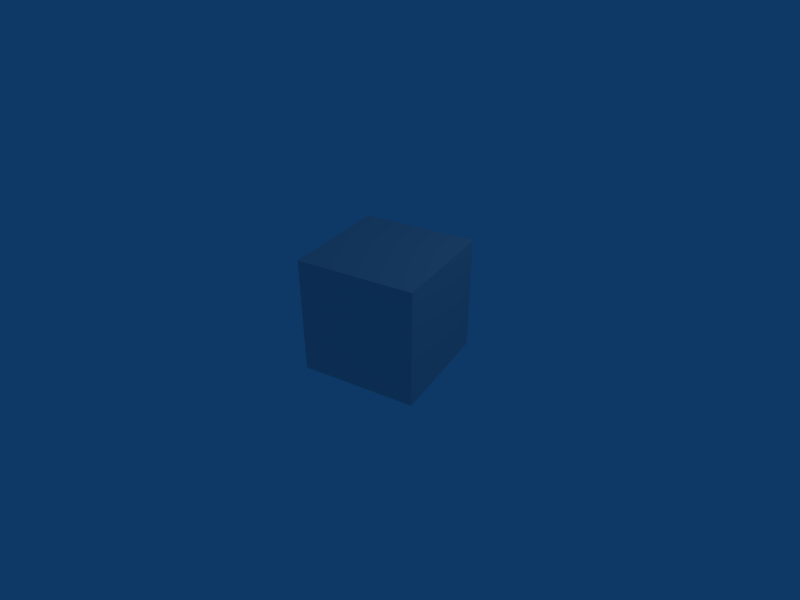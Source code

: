 # Source: morse_default.blend  (saved by Blender 2.49.2; exported with 4.5.12 LTS)
import bpy
from mathutils import Matrix  # noqa: F401  (used for matrix-valued properties, if any)

bpy.ops.wm.read_factory_settings(use_empty=True)
scene = bpy.context.scene
scene.name = 'Scene'

# ---- collections
col_collection_1 = bpy.data.collections.new('Collection 1'); scene.collection.children.link(col_collection_1)

# ---- materials (node trees are filled in below, after node groups)
mat_material = bpy.data.materials.new('Material')
mat_material.alpha_threshold = 0.0
mat_material.roughness = 0.5
mat_material.line_color = (0.0, 0.0, 0.0, 1.0)

# ---- material node trees

# ---- world
world_world = bpy.data.worlds.new('World'); scene.world = world_world
world_world.color = (0.05656, 0.2208, 0.4)
world_world.use_sun_shadow = False
world_world.sun_shadow_jitter_overblur = 0.0
world_world.cycles.sampling_method = 'MANUAL'
world_world.cycles.sample_map_resolution = 256

# ---- cameras
cam_camera = bpy.data.cameras.new('Camera')
cam_camera.clip_end = 100.0
cam_camera.lens = 30.0
cam_camera.ortho_scale = 7.314
cam_camera.show_safe_areas = True
cam_camera.dof.focus_distance = 0.0
cam_camera.dof.aperture_fstop = 128.0

# ---- lights
light_spot = bpy.data.lights.new('Spot', 'POINT')
light_spot.transmission_factor = 0.0
light_spot.cutoff_distance = 30.0
light_spot.energy = 100.0
light_spot.shadow_buffer_clip_start = 1.001
light_spot.shadow_soft_size = 1.0
light_spot.shadow_maximum_resolution = 0.006
light_spot.use_absolute_resolution = True
light_spot.cycles.use_multiple_importance_sampling = False

# ---- meshes
me_cube = bpy.data.meshes.new('Cube')
me_cube.from_pydata([(1.0, 1.0, -1.0), (1.0, -1.0, -1.0), (-1.0, -1.0, -1.0), (-1.0, 1.0, -1.0), (1.0, 1.0, 1.0), (1.0, -1.0, 1.0), (-1.0, -1.0, 1.0), (-1.0, 1.0, 1.0)], [], [(0, 1, 2, 3), (4, 7, 6, 5), (0, 4, 5, 1), (1, 5, 6, 2), (2, 6, 7, 3), (4, 0, 3, 7)])
me_cube.materials.append(mat_material)
me_cube.use_remesh_preserve_volume = False
me_cube.use_remesh_preserve_attributes = False
me_cube.use_mirror_vertex_groups = False
me_cube.update()

# ---- objects
ob_cube = bpy.data.objects.new('Cube', me_cube)
ob_lamp = bpy.data.objects.new('Lamp', light_spot)
ob_camerafp = bpy.data.objects.new('CameraFP', cam_camera)
ob_scene_script_holder = bpy.data.objects.new('Scene_Script_Holder', None)

# ---- transforms, parenting, visibility, modifiers, constraints
ob_cube.location = (0.0, 0.0, 0.0)
ob_cube.lock_rotations_4d = False
ob_cube.empty_display_type = 'ARROWS'
ob_cube.color = (0.0, 0.0, 0.0, 1.0)
ob_cube.lineart.crease_threshold = 0.0
ob_lamp.location = (4.076, 1.005, 5.904)
ob_lamp.rotation_euler = (0.6503, 0.05522, 1.866)
ob_lamp.lock_rotations_4d = False
ob_lamp.empty_display_type = 'ARROWS'
ob_lamp.color = (0.0, 0.0, 0.0, 0.0)
ob_lamp.lineart.crease_threshold = 0.0
ob_camerafp.location = (4.898, -8.038, 5.603)
ob_camerafp.rotation_euler = (1.041, -9.521e-06, -5.756)
ob_camerafp.lock_rotations_4d = False
ob_camerafp.empty_display_type = 'ARROWS'
ob_camerafp.color = (0.0, 0.0, 0.0, 0.0)
ob_camerafp.display_type = 'WIRE'
ob_camerafp.show_axis = True
ob_camerafp.lineart.crease_threshold = 0.0
ob_scene_script_holder.location = (0.0, 0.0, 10.0)
ob_scene_script_holder.lock_rotations_4d = False
ob_scene_script_holder.empty_display_type = 'ARROWS'
ob_scene_script_holder.empty_image_offset = (0.0, 0.0)
ob_scene_script_holder.lineart.crease_threshold = 0.0

# ---- collection membership
col_collection_1.objects.link(ob_cube)
col_collection_1.objects.link(ob_lamp)
col_collection_1.objects.link(ob_camerafp)
col_collection_1.objects.link(ob_scene_script_holder)

# ---- scene / render settings (as saved in the file)
scene.camera = ob_camerafp
scene.frame_start = 1; scene.frame_end = 250; scene.frame_set(1)
scene.render.engine = 'BLENDER_EEVEE_NEXT'
scene.render.image_settings.file_format = 'JPEG'
scene.render.image_settings.color_mode = 'RGB'
scene.render.image_settings.compression = 90
scene.render.resolution_x = 800
scene.render.resolution_y = 600
scene.render.pixel_aspect_x = 100.0
scene.render.pixel_aspect_y = 100.0
scene.render.fps = 25
scene.render.dither_intensity = 0.0
scene.render.use_compositing = False
scene.render.use_sequencer = False
scene.render.bake_margin = 2
scene.render.bake_bias = 0.0
scene.render.use_stamp_time = False
scene.render.use_stamp_date = False
scene.render.use_stamp_frame = False
scene.render.use_stamp_camera = False
scene.render.use_stamp_scene = False
scene.render.use_stamp_filename = False
scene.render.use_stamp_render_time = False
scene.render.stamp_font_size = 0
scene.cycles.use_denoising = False
scene.cycles.samples = 10
scene.cycles.sampling_pattern = 'TABULATED_SOBOL'
scene.cycles.light_sampling_threshold = 0.0
scene.cycles.use_adaptive_sampling = False
scene.cycles.use_light_tree = False
scene.cycles.blur_glossy = 0.0
scene.cycles.volume_bounces = 1
scene.cycles.pixel_filter_type = 'GAUSSIAN'
scene.cycles.sample_clamp_indirect = 0.0
scene.view_settings.view_transform = 'Raw'
bpy.context.view_layer.update()
